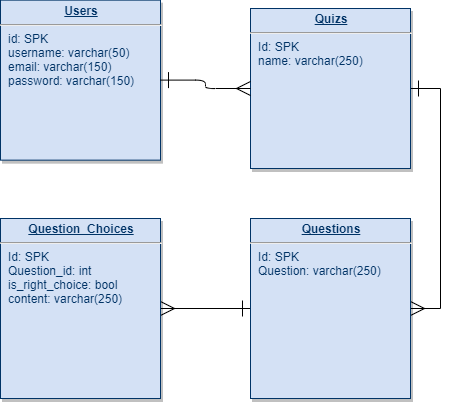

The diagram above was exported from draw.io. Its source (the exported page's mxGraphModel, read from the mxfile embedded in the PNG):
<mxGraphModel dx="636" dy="535" grid="1" gridSize="10" guides="1" tooltips="1" connect="1" arrows="1" fold="1" page="1" pageScale="1" pageWidth="826" pageHeight="1169" background="#ffffff" math="0" shadow="0">
  <root>
    <mxCell id="0" />
    <mxCell id="1" parent="0" />
    <mxCell id="-kpLYYY8JMiAsg_mq0O8-120" style="edgeStyle=orthogonalEdgeStyle;rounded=0;orthogonalLoop=1;jettySize=auto;html=1;entryX=1;entryY=0.5;entryDx=0;entryDy=0;startArrow=ERone;startFill=0;startSize=14;endArrow=ERmany;endFill=0;endSize=12;exitX=1;exitY=0.5;exitDx=0;exitDy=0;" parent="1" source="21" target="28" edge="1">
      <mxGeometry relative="1" as="geometry" />
    </mxCell>
    <mxCell id="21" value="&lt;p style=&quot;margin: 0px ; margin-top: 4px ; text-align: center ; text-decoration: underline&quot;&gt;&lt;strong&gt;Quizs&lt;/strong&gt;&lt;/p&gt;&lt;hr&gt;&lt;p style=&quot;margin: 0px ; margin-left: 8px&quot;&gt;Id: SPK&lt;/p&gt;&lt;p style=&quot;margin: 0px ; margin-left: 8px&quot;&gt;name: varchar(250)&lt;/p&gt;&lt;p style=&quot;margin: 0px ; margin-left: 8px&quot;&gt;&lt;br&gt;&lt;/p&gt;" style="verticalAlign=top;align=left;overflow=fill;fontSize=12;fontFamily=Helvetica;html=1;strokeColor=#003366;shadow=1;fillColor=#D4E1F5;fontColor=#003366" parent="1" vertex="1">
      <mxGeometry x="290" y="30" width="160" height="160" as="geometry" />
    </mxCell>
    <mxCell id="25" value="&lt;p style=&quot;margin: 0px ; margin-top: 4px ; text-align: center ; text-decoration: underline&quot;&gt;&lt;strong&gt;Users&lt;/strong&gt;&lt;/p&gt;&lt;hr&gt;&lt;p style=&quot;margin: 0px ; margin-left: 8px&quot;&gt;id: SPK&lt;/p&gt;&lt;p style=&quot;margin: 0px ; margin-left: 8px&quot;&gt;username: varchar(50)&lt;/p&gt;&lt;p style=&quot;margin: 0px ; margin-left: 8px&quot;&gt;email: varchar(150)&lt;/p&gt;&lt;p style=&quot;margin: 0px ; margin-left: 8px&quot;&gt;password: varchar(150)&lt;/p&gt;" style="verticalAlign=top;align=left;overflow=fill;fontSize=12;fontFamily=Helvetica;html=1;strokeColor=#003366;shadow=1;fillColor=#D4E1F5;fontColor=#003366" parent="1" vertex="1">
      <mxGeometry x="40.00000000000005" y="21.640000000000366" width="160" height="160" as="geometry" />
    </mxCell>
    <mxCell id="-kpLYYY8JMiAsg_mq0O8-118" style="edgeStyle=orthogonalEdgeStyle;rounded=0;orthogonalLoop=1;jettySize=auto;html=1;startArrow=ERone;startFill=0;startSize=14;endArrow=ERmany;endFill=0;endSize=12;" parent="1" source="28" target="-kpLYYY8JMiAsg_mq0O8-116" edge="1">
      <mxGeometry relative="1" as="geometry" />
    </mxCell>
    <mxCell id="28" value="&lt;p style=&quot;margin: 0px ; margin-top: 4px ; text-align: center ; text-decoration: underline&quot;&gt;&lt;strong&gt;Questions&lt;/strong&gt;&lt;/p&gt;&lt;hr&gt;&lt;p style=&quot;margin: 0px ; margin-left: 8px&quot;&gt;Id: SPK&lt;/p&gt;&lt;p style=&quot;margin: 0px ; margin-left: 8px&quot;&gt;Question: varchar(250)&lt;br&gt;&lt;br&gt;&lt;/p&gt;" style="verticalAlign=top;align=left;overflow=fill;fontSize=12;fontFamily=Helvetica;html=1;strokeColor=#003366;shadow=1;fillColor=#D4E1F5;fontColor=#003366" parent="1" vertex="1">
      <mxGeometry x="289.9999999999999" y="240.00000000000034" width="160" height="180" as="geometry" />
    </mxCell>
    <mxCell id="90" value="" style="endArrow=ERmany;endSize=12;startArrow=ERone;startSize=14;startFill=0;edgeStyle=orthogonalEdgeStyle;endFill=0;" parent="1" source="25" target="21" edge="1">
      <mxGeometry x="620" y="340" as="geometry">
        <mxPoint x="620" y="340" as="sourcePoint" />
        <mxPoint x="780" y="340" as="targetPoint" />
      </mxGeometry>
    </mxCell>
    <mxCell id="-kpLYYY8JMiAsg_mq0O8-116" value="&lt;p style=&quot;margin: 0px ; margin-top: 4px ; text-align: center ; text-decoration: underline&quot;&gt;&lt;strong&gt;Question_Choices&lt;/strong&gt;&lt;/p&gt;&lt;hr&gt;&lt;p style=&quot;margin: 0px ; margin-left: 8px&quot;&gt;Id: SPK&lt;/p&gt;&lt;p style=&quot;margin: 0px ; margin-left: 8px&quot;&gt;Question_id: int&lt;/p&gt;&lt;p style=&quot;margin: 0px ; margin-left: 8px&quot;&gt;is_right_choice: bool&lt;/p&gt;&lt;p style=&quot;margin: 0px ; margin-left: 8px&quot;&gt;content: varchar(250)&lt;br&gt;&lt;br&gt;&lt;/p&gt;" style="verticalAlign=top;align=left;overflow=fill;fontSize=12;fontFamily=Helvetica;html=1;strokeColor=#003366;shadow=1;fillColor=#D4E1F5;fontColor=#003366" parent="1" vertex="1">
      <mxGeometry x="39.999999999999886" y="240.00000000000034" width="160" height="180" as="geometry" />
    </mxCell>
  </root>
</mxGraphModel>